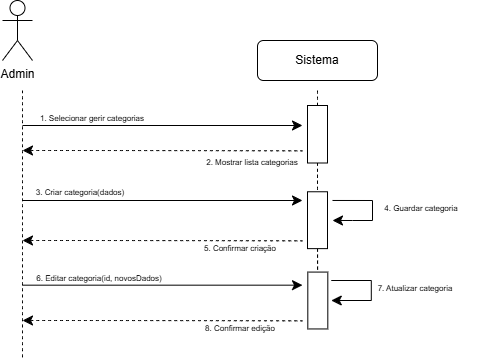

The diagram above was exported from draw.io. Its source (the exported page's mxGraphModel, read from the mxfile embedded in the PNG):
<mxGraphModel dx="732" dy="675" grid="1" gridSize="10" guides="1" tooltips="1" connect="1" arrows="1" fold="1" page="1" pageScale="1" pageWidth="850" pageHeight="1100" math="0" shadow="0">
  <root>
    <mxCell id="0" />
    <mxCell id="1" parent="0" />
    <mxCell id="dupzYkKquYSHnxmJmB-P-13" edge="1" parent="1" style="edgeStyle=none;curved=1;rounded=0;orthogonalLoop=1;jettySize=auto;html=1;fontSize=12;startSize=8;endSize=8;">
      <mxGeometry relative="1" as="geometry">
        <mxPoint x="180" y="195" as="sourcePoint" />
        <mxPoint x="460" y="195" as="targetPoint" />
      </mxGeometry>
    </mxCell>
    <mxCell id="dupzYkKquYSHnxmJmB-P-14" parent="1" style="text;html=1;whiteSpace=wrap;strokeColor=none;fillColor=none;align=center;verticalAlign=middle;rounded=0;fontSize=16;" value="&lt;span style=&quot;font-size: 8px;&quot;&gt;1. Selecionar gerir categorias&lt;/span&gt;" vertex="1">
      <mxGeometry height="30" width="160" x="170" y="170" as="geometry" />
    </mxCell>
    <mxCell id="dupzYkKquYSHnxmJmB-P-15" edge="1" parent="1" style="edgeStyle=none;curved=1;rounded=0;orthogonalLoop=1;jettySize=auto;html=1;fontSize=12;startSize=8;endSize=8;startArrow=classic;startFill=1;endArrow=none;endFill=0;dashed=1;">
      <mxGeometry relative="1" as="geometry">
        <Array as="points">
          <mxPoint x="320" y="220" />
        </Array>
        <mxPoint x="180" y="220" as="sourcePoint" />
        <mxPoint x="460" y="220.33000000000004" as="targetPoint" />
      </mxGeometry>
    </mxCell>
    <mxCell id="dupzYkKquYSHnxmJmB-P-19" parent="1" style="text;html=1;whiteSpace=wrap;strokeColor=none;fillColor=none;align=center;verticalAlign=middle;rounded=0;fontSize=16;" value="&lt;font style=&quot;font-size: 8px;&quot;&gt;7. Atualizar categoria&lt;/font&gt;" vertex="1">
      <mxGeometry height="30" width="123.75" x="511.26" y="340" as="geometry" />
    </mxCell>
    <mxCell id="dupzYkKquYSHnxmJmB-P-22" edge="1" parent="1" source="dupzYkKquYSHnxmJmB-P-21" style="edgeStyle=none;curved=1;rounded=0;orthogonalLoop=1;jettySize=auto;html=1;entryX=0.5;entryY=1;entryDx=0;entryDy=0;fontSize=12;startSize=8;endSize=8;endArrow=none;endFill=0;dashed=1;">
      <mxGeometry relative="1" as="geometry">
        <mxPoint x="475" y="160" as="targetPoint" />
      </mxGeometry>
    </mxCell>
    <mxCell id="dupzYkKquYSHnxmJmB-P-33" edge="1" parent="1" source="dupzYkKquYSHnxmJmB-P-21" style="edgeStyle=none;curved=1;rounded=0;orthogonalLoop=1;jettySize=auto;html=1;exitX=1;exitY=0.5;exitDx=0;exitDy=0;entryX=0;entryY=0.5;entryDx=0;entryDy=0;fontSize=12;startSize=8;endSize=8;dashed=1;endArrow=none;endFill=0;">
      <mxGeometry relative="1" as="geometry">
        <mxPoint x="475" y="255" as="targetPoint" />
      </mxGeometry>
    </mxCell>
    <mxCell id="dupzYkKquYSHnxmJmB-P-21" parent="1" style="rounded=0;whiteSpace=wrap;html=1;rotation=90;" value="" vertex="1">
      <mxGeometry height="20" width="57.5" x="446.25" y="193.75" as="geometry" />
    </mxCell>
    <mxCell id="dupzYkKquYSHnxmJmB-P-23" edge="1" parent="1" style="edgeStyle=none;orthogonalLoop=1;jettySize=auto;html=1;rounded=0;fontSize=12;startSize=8;endSize=8;curved=1;endArrow=none;endFill=0;dashed=1;" value="">
      <mxGeometry relative="1" width="140" as="geometry">
        <Array as="points" />
        <mxPoint x="180" y="160" as="sourcePoint" />
        <mxPoint x="180" y="430" as="targetPoint" />
      </mxGeometry>
    </mxCell>
    <mxCell id="Ey4ZoZCtD9a0uIFWcwvA-1" parent="1" style="shape=umlActor;verticalLabelPosition=bottom;verticalAlign=top;html=1;outlineConnect=0;" value="Admin" vertex="1">
      <mxGeometry height="60" width="30" x="160" y="70" as="geometry" />
    </mxCell>
    <mxCell id="Ey4ZoZCtD9a0uIFWcwvA-2" parent="1" style="rounded=1;whiteSpace=wrap;html=1;" value="Sistema" vertex="1">
      <mxGeometry height="40" width="120" x="415" y="110" as="geometry" />
    </mxCell>
    <mxCell id="cTFjGEk_i5BCWLA3OZg6-15" parent="1" style="text;html=1;whiteSpace=wrap;strokeColor=none;fillColor=none;align=center;verticalAlign=middle;rounded=0;fontSize=16;" value="&lt;font style=&quot;font-size: 8px;&quot;&gt;2. Mostrar lista categorias&lt;/font&gt;" vertex="1">
      <mxGeometry height="30" width="100" x="360" y="213.75" as="geometry" />
    </mxCell>
    <mxCell id="cTFjGEk_i5BCWLA3OZg6-17" edge="1" parent="1" source="dupzYkKquYSHnxmJmB-P-21" style="edgeStyle=none;orthogonalLoop=1;jettySize=auto;html=1;rounded=0;fontSize=12;startSize=8;endSize=8;curved=1;endArrow=none;endFill=0;dashed=1;exitX=1;exitY=0.5;exitDx=0;exitDy=0;" value="">
      <mxGeometry relative="1" width="140" as="geometry">
        <Array as="points" />
        <mxPoint x="474.67" y="280" as="sourcePoint" />
        <mxPoint x="475" y="260" as="targetPoint" />
      </mxGeometry>
    </mxCell>
    <mxCell id="cTFjGEk_i5BCWLA3OZg6-18" edge="1" parent="1" style="edgeStyle=segmentEdgeStyle;endArrow=classic;html=1;curved=0;rounded=0;endSize=8;startSize=8;sourcePerimeterSpacing=0;targetPerimeterSpacing=0;fontSize=12;" value="">
      <mxGeometry relative="1" width="140" as="geometry">
        <Array as="points">
          <mxPoint x="530" y="269.97" />
          <mxPoint x="530" y="289.97" />
          <mxPoint x="510" y="289.97" />
        </Array>
        <mxPoint x="490" y="269.97" as="sourcePoint" />
        <mxPoint x="490" y="289.97" as="targetPoint" />
      </mxGeometry>
    </mxCell>
    <mxCell id="cTFjGEk_i5BCWLA3OZg6-20" parent="1" style="text;html=1;whiteSpace=wrap;strokeColor=none;fillColor=none;align=center;verticalAlign=middle;rounded=0;fontSize=16;" value="&lt;font style=&quot;font-size: 8px;&quot;&gt;3. Criar categoria(dados)&lt;/font&gt;" vertex="1">
      <mxGeometry height="30" width="100" x="188.13" y="243.75" as="geometry" />
    </mxCell>
    <mxCell id="cTFjGEk_i5BCWLA3OZg6-21" parent="1" style="text;html=1;whiteSpace=wrap;strokeColor=none;fillColor=none;align=center;verticalAlign=middle;rounded=0;fontSize=16;" value="&lt;font style=&quot;font-size: 8px;&quot;&gt;4. Guardar categoria&lt;/font&gt;" vertex="1">
      <mxGeometry height="30" width="100" x="528.76" y="260" as="geometry" />
    </mxCell>
    <mxCell id="cTFjGEk_i5BCWLA3OZg6-25" edge="1" parent="1" source="cTFjGEk_i5BCWLA3OZg6-22" style="edgeStyle=orthogonalEdgeStyle;rounded=0;orthogonalLoop=1;jettySize=auto;html=1;exitX=1;exitY=0.5;exitDx=0;exitDy=0;dashed=1;endArrow=none;endFill=0;">
      <mxGeometry relative="1" as="geometry">
        <mxPoint x="475.06130063965884" y="341.25" as="targetPoint" />
      </mxGeometry>
    </mxCell>
    <mxCell id="cTFjGEk_i5BCWLA3OZg6-45" edge="1" parent="1" source="cTFjGEk_i5BCWLA3OZg6-22" style="edgeStyle=orthogonalEdgeStyle;rounded=0;orthogonalLoop=1;jettySize=auto;html=1;exitX=1;exitY=0.5;exitDx=0;exitDy=0;">
      <mxGeometry relative="1" as="geometry">
        <mxPoint x="475.33333333333337" y="319" as="targetPoint" />
      </mxGeometry>
    </mxCell>
    <mxCell id="cTFjGEk_i5BCWLA3OZg6-48" edge="1" parent="1" source="cTFjGEk_i5BCWLA3OZg6-22" style="edgeStyle=orthogonalEdgeStyle;rounded=0;orthogonalLoop=1;jettySize=auto;html=1;dashed=1;endArrow=none;endFill=0;" value="">
      <mxGeometry relative="1" as="geometry">
        <mxPoint x="475" y="373.13" as="targetPoint" />
      </mxGeometry>
    </mxCell>
    <mxCell id="cTFjGEk_i5BCWLA3OZg6-22" parent="1" style="rounded=0;whiteSpace=wrap;html=1;rotation=90;" value="" vertex="1">
      <mxGeometry height="20" width="56.87" x="446.57" y="279.69" as="geometry" />
    </mxCell>
    <mxCell id="cTFjGEk_i5BCWLA3OZg6-28" edge="1" parent="1" style="edgeStyle=none;curved=1;rounded=0;orthogonalLoop=1;jettySize=auto;html=1;fontSize=12;startSize=8;endSize=8;">
      <mxGeometry relative="1" as="geometry">
        <mxPoint x="180" y="270" as="sourcePoint" />
        <mxPoint x="460" y="270" as="targetPoint" />
      </mxGeometry>
    </mxCell>
    <mxCell id="cTFjGEk_i5BCWLA3OZg6-29" edge="1" parent="1" style="edgeStyle=none;curved=1;rounded=0;orthogonalLoop=1;jettySize=auto;html=1;fontSize=12;startSize=8;endSize=8;startArrow=classic;startFill=1;endArrow=none;endFill=0;dashed=1;">
      <mxGeometry relative="1" as="geometry">
        <Array as="points">
          <mxPoint x="320" y="310" />
        </Array>
        <mxPoint x="180" y="310" as="sourcePoint" />
        <mxPoint x="460" y="310.33000000000004" as="targetPoint" />
      </mxGeometry>
    </mxCell>
    <mxCell id="cTFjGEk_i5BCWLA3OZg6-49" edge="1" parent="1" style="edgeStyle=segmentEdgeStyle;endArrow=classic;html=1;curved=0;rounded=0;endSize=8;startSize=8;sourcePerimeterSpacing=0;targetPerimeterSpacing=0;fontSize=12;" value="">
      <mxGeometry relative="1" width="140" as="geometry">
        <Array as="points">
          <mxPoint x="528.76" y="350" />
          <mxPoint x="528.76" y="370" />
        </Array>
        <mxPoint x="488.76" y="350" as="sourcePoint" />
        <mxPoint x="488.76" y="370" as="targetPoint" />
      </mxGeometry>
    </mxCell>
    <mxCell id="cTFjGEk_i5BCWLA3OZg6-50" parent="1" style="text;html=1;whiteSpace=wrap;strokeColor=none;fillColor=none;align=center;verticalAlign=middle;rounded=0;fontSize=16;" value="&lt;font style=&quot;font-size: 8px;&quot;&gt;5. Confirmar criação&lt;/font&gt;" vertex="1">
      <mxGeometry height="30" width="123.75" x="336.25" y="299.69" as="geometry" />
    </mxCell>
    <mxCell id="cTFjGEk_i5BCWLA3OZg6-51" parent="1" style="rounded=0;whiteSpace=wrap;html=1;rotation=90;" value="" vertex="1">
      <mxGeometry height="20" width="56.87" x="446.875" y="360.005" as="geometry" />
    </mxCell>
    <mxCell id="cTFjGEk_i5BCWLA3OZg6-54" edge="1" parent="1" style="edgeStyle=none;curved=1;rounded=0;orthogonalLoop=1;jettySize=auto;html=1;fontSize=12;startSize=8;endSize=8;startArrow=classic;startFill=1;endArrow=none;endFill=0;dashed=1;">
      <mxGeometry relative="1" as="geometry">
        <Array as="points">
          <mxPoint x="320" y="390" />
        </Array>
        <mxPoint x="180" y="390" as="sourcePoint" />
        <mxPoint x="460" y="390.33000000000004" as="targetPoint" />
      </mxGeometry>
    </mxCell>
    <mxCell id="cTFjGEk_i5BCWLA3OZg6-56" parent="1" style="text;html=1;whiteSpace=wrap;strokeColor=none;fillColor=none;align=center;verticalAlign=middle;rounded=0;fontSize=16;" value="&lt;font style=&quot;font-size: 8px;&quot;&gt;8. Confirmar edição&lt;/font&gt;" vertex="1">
      <mxGeometry height="30" width="123.75" x="336.25" y="380" as="geometry" />
    </mxCell>
    <mxCell id="cTFjGEk_i5BCWLA3OZg6-58" edge="1" parent="1" style="edgeStyle=none;curved=1;rounded=0;orthogonalLoop=1;jettySize=auto;html=1;fontSize=12;startSize=8;endSize=8;">
      <mxGeometry relative="1" as="geometry">
        <mxPoint x="180" y="354.67" as="sourcePoint" />
        <mxPoint x="460" y="354.67" as="targetPoint" />
      </mxGeometry>
    </mxCell>
    <mxCell id="cTFjGEk_i5BCWLA3OZg6-60" parent="1" style="text;html=1;whiteSpace=wrap;strokeColor=none;fillColor=none;align=center;verticalAlign=middle;rounded=0;fontSize=16;" value="&lt;font style=&quot;font-size: 8px;&quot;&gt;6. Editar categoria(id, novosDados)&lt;/font&gt;" vertex="1">
      <mxGeometry height="30" width="145.62" x="184.38" y="330" as="geometry" />
    </mxCell>
  </root>
</mxGraphModel>